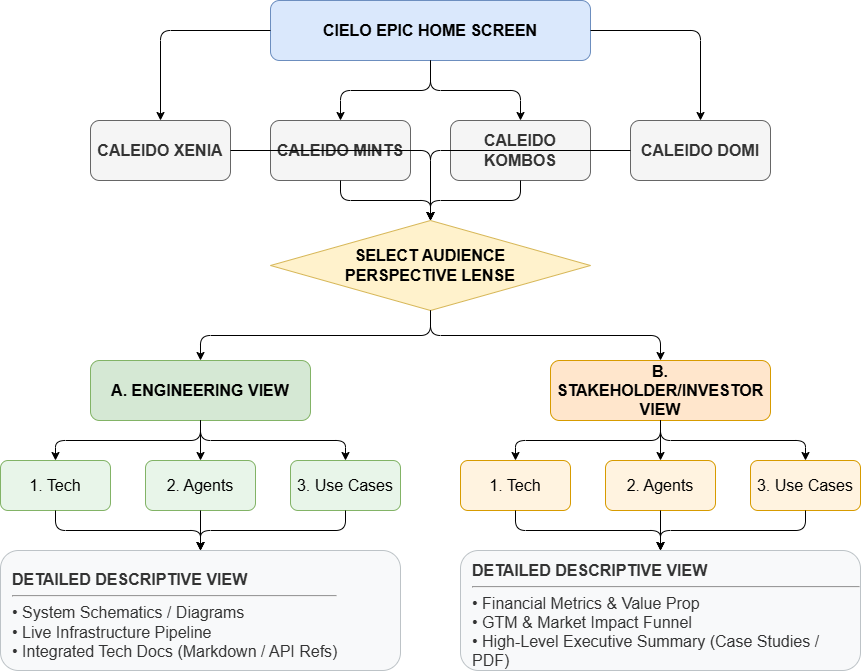

The diagram above was exported from draw.io. Its source (the exported page's mxGraphModel, read from the mxfile embedded in the PNG):
<mxGraphModel dx="1406" dy="780" grid="1" gridSize="10" guides="1" tooltips="1" connect="1" arrows="1" fold="1" page="1" pageScale="1" pageWidth="1100" pageHeight="850" math="0" shadow="0" adaptiveColors="auto">
  <root>
    <mxCell id="0" />
    <mxCell id="1" parent="0" />
    <mxCell id="home" parent="1" style="rounded=1;whiteSpace=wrap;html=1;fillColor=#dae8fc;strokeColor=#6c8ebf;fontColor=#000000;fontSize=14;align=center;" value="&lt;b&gt;CIELO EPIC HOME SCREEN&lt;/b&gt;" vertex="1">
      <mxGeometry height="60" width="320" x="310" y="40" as="geometry" />
    </mxCell>
    <mxCell id="xenia" parent="1" style="rounded=1;whiteSpace=wrap;html=1;fillColor=#f5f5f5;strokeColor=#666666;fontColor=#333333;align=center;" value="&lt;b&gt;CALEIDO XENIA&lt;/b&gt;" vertex="1">
      <mxGeometry height="60" width="140" x="130" y="160" as="geometry" />
    </mxCell>
    <mxCell id="mints" parent="1" style="rounded=1;whiteSpace=wrap;html=1;fillColor=#f5f5f5;strokeColor=#666666;fontColor=#333333;align=center;" value="&lt;b&gt;CALEIDO MINTS&lt;/b&gt;" vertex="1">
      <mxGeometry height="60" width="140" x="310" y="160" as="geometry" />
    </mxCell>
    <mxCell id="kombos" parent="1" style="rounded=1;whiteSpace=wrap;html=1;fillColor=#f5f5f5;strokeColor=#666666;fontColor=#333333;align=center;" value="&lt;b&gt;CALEIDO KOMBOS&lt;/b&gt;" vertex="1">
      <mxGeometry height="60" width="140" x="490" y="160" as="geometry" />
    </mxCell>
    <mxCell id="domi" parent="1" style="rounded=1;whiteSpace=wrap;html=1;fillColor=#f5f5f5;strokeColor=#666666;fontColor=#333333;align=center;" value="&lt;b&gt;CALEIDO DOMI&lt;/b&gt;" vertex="1">
      <mxGeometry height="60" width="140" x="670" y="160" as="geometry" />
    </mxCell>
    <mxCell id="lense" parent="1" style="rhombus;whiteSpace=wrap;html=1;fillColor=#fff2cc;strokeColor=#d6b656;fontColor=#000000;align=center;" value="&lt;b&gt;SELECT AUDIENCE&lt;br&gt;PERSPECTIVE LENSE&lt;/b&gt;" vertex="1">
      <mxGeometry height="90" width="320" x="310" y="260" as="geometry" />
    </mxCell>
    <mxCell id="eng_view" parent="1" style="rounded=1;whiteSpace=wrap;html=1;fillColor=#d5e8d4;strokeColor=#82b366;fontColor=#000000;align=center;" value="&lt;b&gt;A. ENGINEERING VIEW&lt;/b&gt;" vertex="1">
      <mxGeometry height="60" width="220" x="130" y="400" as="geometry" />
    </mxCell>
    <mxCell id="stk_view" parent="1" style="rounded=1;whiteSpace=wrap;html=1;fillColor=#ffe6cc;strokeColor=#d79b00;fontColor=#000000;align=center;" value="&lt;b&gt;B. STAKEHOLDER/INVESTOR VIEW&lt;/b&gt;" vertex="1">
      <mxGeometry height="60" width="220" x="590" y="400" as="geometry" />
    </mxCell>
    <mxCell id="eng_tech" parent="1" style="rounded=1;whiteSpace=wrap;html=1;fillColor=#e8f5e9;strokeColor=#82b366;fontColor=#000000;align=center;" value="1. Tech" vertex="1">
      <mxGeometry height="50" width="110" x="40" y="500" as="geometry" />
    </mxCell>
    <mxCell id="eng_agents" parent="1" style="rounded=1;whiteSpace=wrap;html=1;fillColor=#e8f5e9;strokeColor=#82b366;fontColor=#000000;align=center;" value="2. Agents" vertex="1">
      <mxGeometry height="50" width="110" x="185" y="500" as="geometry" />
    </mxCell>
    <mxCell id="eng_cases" parent="1" style="rounded=1;whiteSpace=wrap;html=1;fillColor=#e8f5e9;strokeColor=#82b366;fontColor=#000000;align=center;" value="3. Use Cases" vertex="1">
      <mxGeometry height="50" width="110" x="330" y="500" as="geometry" />
    </mxCell>
    <mxCell id="stk_tech" parent="1" style="rounded=1;whiteSpace=wrap;html=1;fillColor=#fff3e0;strokeColor=#d79b00;fontColor=#000000;align=center;" value="1. Tech" vertex="1">
      <mxGeometry height="50" width="110" x="500" y="500" as="geometry" />
    </mxCell>
    <mxCell id="stk_agents" parent="1" style="rounded=1;whiteSpace=wrap;html=1;fillColor=#fff3e0;strokeColor=#d79b00;fontColor=#000000;align=center;" value="2. Agents" vertex="1">
      <mxGeometry height="50" width="110" x="645" y="500" as="geometry" />
    </mxCell>
    <mxCell id="stk_cases" parent="1" style="rounded=1;whiteSpace=wrap;html=1;fillColor=#fff3e0;strokeColor=#d79b00;fontColor=#000000;align=center;" value="3. Use Cases" vertex="1">
      <mxGeometry height="50" width="110" x="790" y="500" as="geometry" />
    </mxCell>
    <mxCell id="eng_detail" parent="1" style="rounded=1;whiteSpace=wrap;html=1;align=left;valign=top;spacingLeft=10;spacingTop=10;fillColor=#f8f9fa;strokeColor=#bdc3c7;fontColor=#333333;" value="&lt;b&gt;DETAILED DESCRIPTIVE VIEW&lt;/b&gt;&lt;br&gt;&lt;hr&gt;• System Schematics / Diagrams&lt;br&gt;• Live Infrastructure Pipeline&lt;br&gt;• Integrated Tech Docs (Markdown / API Refs)" vertex="1">
      <mxGeometry height="120" width="400" x="40" y="590" as="geometry" />
    </mxCell>
    <mxCell id="stk_detail" parent="1" style="rounded=1;whiteSpace=wrap;html=1;align=left;valign=top;spacingLeft=10;spacingTop=10;fillColor=#f8f9fa;strokeColor=#bdc3c7;fontColor=#333333;" value="&lt;b&gt;DETAILED DESCRIPTIVE VIEW&lt;/b&gt;&lt;br&gt;&lt;hr&gt;• Financial Metrics &amp;amp; Value Prop&lt;br&gt;• GTM &amp;amp; Market Impact Funnel&lt;br&gt;• High-Level Executive Summary (Case Studies / PDF)" vertex="1">
      <mxGeometry height="120" width="400" x="500" y="590" as="geometry" />
    </mxCell>
    <mxCell id="e1" edge="1" parent="1" source="home" style="edgeStyle=orthogonalEdgeStyle;rounded=1;html=1;" target="xenia">
      <mxGeometry relative="1" as="geometry" />
    </mxCell>
    <mxCell id="e2" edge="1" parent="1" source="home" style="edgeStyle=orthogonalEdgeStyle;rounded=1;html=1;" target="mints">
      <mxGeometry relative="1" as="geometry" />
    </mxCell>
    <mxCell id="e3" edge="1" parent="1" source="home" style="edgeStyle=orthogonalEdgeStyle;rounded=1;html=1;" target="kombos">
      <mxGeometry relative="1" as="geometry" />
    </mxCell>
    <mxCell id="e4" edge="1" parent="1" source="home" style="edgeStyle=orthogonalEdgeStyle;rounded=1;html=1;" target="domi">
      <mxGeometry relative="1" as="geometry" />
    </mxCell>
    <mxCell id="e5" edge="1" parent="1" source="xenia" style="edgeStyle=orthogonalEdgeStyle;rounded=1;html=1;" target="lense">
      <mxGeometry relative="1" as="geometry" />
    </mxCell>
    <mxCell id="e6" edge="1" parent="1" source="mints" style="edgeStyle=orthogonalEdgeStyle;rounded=1;html=1;" target="lense">
      <mxGeometry relative="1" as="geometry" />
    </mxCell>
    <mxCell id="e7" edge="1" parent="1" source="kombos" style="edgeStyle=orthogonalEdgeStyle;rounded=1;html=1;" target="lense">
      <mxGeometry relative="1" as="geometry" />
    </mxCell>
    <mxCell id="e8" edge="1" parent="1" source="domi" style="edgeStyle=orthogonalEdgeStyle;rounded=1;html=1;" target="lense">
      <mxGeometry relative="1" as="geometry" />
    </mxCell>
    <mxCell id="e9" edge="1" parent="1" source="lense" style="edgeStyle=orthogonalEdgeStyle;rounded=1;html=1;" target="eng_view">
      <mxGeometry relative="1" as="geometry" />
    </mxCell>
    <mxCell id="e10" edge="1" parent="1" source="lense" style="edgeStyle=orthogonalEdgeStyle;rounded=1;html=1;" target="stk_view">
      <mxGeometry relative="1" as="geometry" />
    </mxCell>
    <mxCell id="e11" edge="1" parent="1" source="eng_view" style="edgeStyle=orthogonalEdgeStyle;rounded=1;html=1;" target="eng_tech">
      <mxGeometry relative="1" as="geometry" />
    </mxCell>
    <mxCell id="e12" edge="1" parent="1" source="eng_view" style="edgeStyle=orthogonalEdgeStyle;rounded=1;html=1;" target="eng_agents">
      <mxGeometry relative="1" as="geometry" />
    </mxCell>
    <mxCell id="e13" edge="1" parent="1" source="eng_view" style="edgeStyle=orthogonalEdgeStyle;rounded=1;html=1;" target="eng_cases">
      <mxGeometry relative="1" as="geometry" />
    </mxCell>
    <mxCell id="e14" edge="1" parent="1" source="stk_view" style="edgeStyle=orthogonalEdgeStyle;rounded=1;html=1;" target="stk_tech">
      <mxGeometry relative="1" as="geometry" />
    </mxCell>
    <mxCell id="e15" edge="1" parent="1" source="stk_view" style="edgeStyle=orthogonalEdgeStyle;rounded=1;html=1;" target="stk_agents">
      <mxGeometry relative="1" as="geometry" />
    </mxCell>
    <mxCell id="e16" edge="1" parent="1" source="stk_view" style="edgeStyle=orthogonalEdgeStyle;rounded=1;html=1;" target="stk_cases">
      <mxGeometry relative="1" as="geometry" />
    </mxCell>
    <mxCell id="e17" edge="1" parent="1" source="eng_tech" style="edgeStyle=orthogonalEdgeStyle;rounded=1;html=1;" target="eng_detail">
      <mxGeometry relative="1" as="geometry" />
    </mxCell>
    <mxCell id="e18" edge="1" parent="1" source="eng_agents" style="edgeStyle=orthogonalEdgeStyle;rounded=1;html=1;" target="eng_detail">
      <mxGeometry relative="1" as="geometry" />
    </mxCell>
    <mxCell id="e19" edge="1" parent="1" source="eng_cases" style="edgeStyle=orthogonalEdgeStyle;rounded=1;html=1;" target="eng_detail">
      <mxGeometry relative="1" as="geometry" />
    </mxCell>
    <mxCell id="e20" edge="1" parent="1" source="stk_tech" style="edgeStyle=orthogonalEdgeStyle;rounded=1;html=1;" target="stk_detail">
      <mxGeometry relative="1" as="geometry" />
    </mxCell>
    <mxCell id="e21" edge="1" parent="1" source="stk_agents" style="edgeStyle=orthogonalEdgeStyle;rounded=1;html=1;" target="stk_detail">
      <mxGeometry relative="1" as="geometry" />
    </mxCell>
    <mxCell id="e22" edge="1" parent="1" source="stk_cases" style="edgeStyle=orthogonalEdgeStyle;rounded=1;html=1;" target="stk_detail">
      <mxGeometry relative="1" as="geometry" />
    </mxCell>
  </root>
</mxGraphModel>